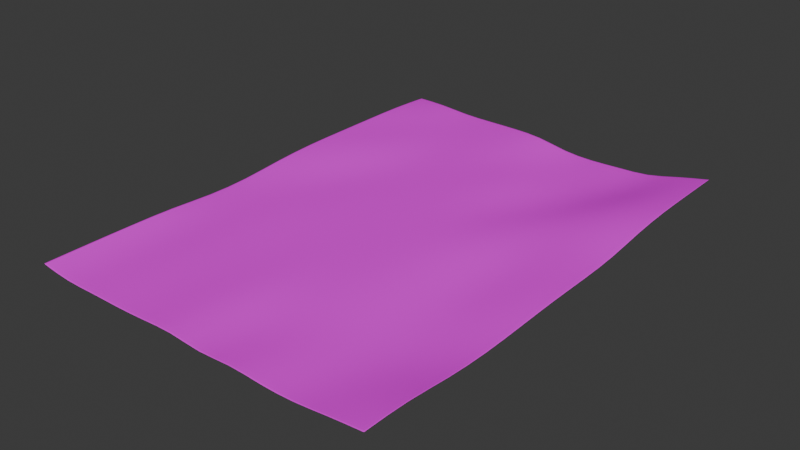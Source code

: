 # Source: paper.blend  (saved by Blender 4.2.66; exported with 4.5.12 LTS)
import bpy
from mathutils import Matrix  # noqa: F401  (used for matrix-valued properties, if any)

bpy.ops.wm.read_factory_settings(use_empty=True)
scene = bpy.context.scene
scene.name = 'Scene'

# ---- images (referenced by path relative to the original .blend; pixels are not part of the script)
import os
ASSET_DIR = os.environ.get("B2B_ASSET_DIR", "")  # directory of the original .blend (textures are referenced by path, not embedded)
HERE = os.path.dirname(os.path.abspath(__file__))  # packed textures are extracted next to this script under _unpacked/

def load_image(name, relpath, width, height, colorspace="sRGB"):
    """Load a texture the original file referenced (path relative to the .blend, or extracted next to this script)."""
    p = next((c for c in (os.path.join(HERE, relpath), os.path.join(ASSET_DIR, relpath)) if relpath and os.path.exists(c)), "")
    if p:
        img = bpy.data.images.load(p, check_existing=True)
        img.name = name
    else:  # same state as the original file: an image datablock whose file is absent (Cycles renders it pink)
        img = bpy.data.images.new(name, width, height)
        img.source = "FILE"
        img.filepath = "//" + (relpath or name)
    img.colorspace_settings.name = colorspace
    return img
img_story_en_png = load_image('story_EN.png', 'story_EN.png', 1024, 1024, 'sRGB')
img_story_de_png = load_image('story_DE.png', 'story_DE.png', 1024, 1024, 'sRGB')

# ---- materials (node trees are filled in below, after node groups)
mat_back = bpy.data.materials.new('Back')
mat_front = bpy.data.materials.new('Front')

# ---- node groups
ng_smooth_by_angle = bpy.data.node_groups.new('Smooth by Angle', 'GeometryNodeTree')
_s = ng_smooth_by_angle.interface.new_socket(name='Mesh', in_out='OUTPUT', socket_type='NodeSocketGeometry')
_s = ng_smooth_by_angle.interface.new_socket(name='Mesh', in_out='INPUT', socket_type='NodeSocketGeometry')
_s = ng_smooth_by_angle.interface.new_socket(name='Angle', in_out='INPUT', socket_type='NodeSocketFloat')
_s.subtype = 'ANGLE'
_s.default_value = 0.5236
_s.min_value = 0.0
_s.max_value = 3.142
_s.description = 'Maximum face angle for smooth edges'
_s = ng_smooth_by_angle.interface.new_socket(name='Ignore Sharpness', in_out='INPUT', socket_type='NodeSocketBool')
_s.force_non_field = True
ng_smooth_by_angle.description = 'Set the sharpness of mesh edges based on the angle between the neighboring faces'
ng_smooth_by_angle.is_modifier = True
_N = ng_smooth_by_angle.nodes; _L = ng_smooth_by_angle.links
n0 = _N.new('GeometryNodeSetShadeSmooth'); n0.name = 'Set Shade Smooth'; n0.location = (120, -80)
n0.domain = 'EDGE'
n1 = _N.new('GeometryNodeSetShadeSmooth'); n1.name = 'Set Shade Smooth.001'; n1.location = (300, -80)
n2 = _N.new('NodeGroupOutput'); n2.name = 'Group Output'; n2.location = (480, -80)
n3 = _N.new('GeometryNodeInputMeshEdgeAngle'); n3.name = 'Edge Angle'; n3.location = (-440, -240)
n4 = _N.new('NodeGroupInput'); n4.name = 'Group Input'; n4.location = (-80, -80)
n5 = _N.new('GeometryNodeInputEdgeSmooth'); n5.name = 'Is Edge Smooth'; n5.location = (-260, -120)
n6 = _N.new('GeometryNodeInputShadeSmooth'); n6.name = 'Is Shade Smooth'; n6.location = (-440, -397)
n7 = _N.new('FunctionNodeCompare'); n7.name = 'Compare'; n7.location = (-260, -260)
n7.operation = 'LESS_EQUAL'
n7.inputs[6].default_value = (0.0, 0.0, 0.0, 0.0)
n7.inputs[7].default_value = (0.0, 0.0, 0.0, 0.0)
n8 = _N.new('FunctionNodeBooleanMath'); n8.name = 'Boolean Math.001'; n8.location = (-80, -260)
n9 = _N.new('NodeGroupInput'); n9.name = 'Group Input.001'; n9.location = (-440, -329)
n10 = _N.new('NodeGroupInput'); n10.name = 'Group Input.002'; n10.location = (-259, -189)
n11 = _N.new('FunctionNodeBooleanMath'); n11.name = 'Boolean Math'; n11.location = (-80, -149)
n11.operation = 'OR'
n12 = _N.new('FunctionNodeBooleanMath'); n12.name = 'Boolean Math.002'; n12.location = (-260, -380)
n12.operation = 'OR'
n13 = _N.new('NodeGroupInput'); n13.name = 'Group Input.003'; n13.location = (-440, -460)
_L.new(n3.outputs[0], n7.inputs[0])
_L.new(n1.outputs[0], n2.inputs[0])
_L.new(n9.outputs[1], n7.inputs[1])
_L.new(n7.outputs[0], n8.inputs[0])
_L.new(n4.outputs[0], n0.inputs[0])
_L.new(n0.outputs[0], n1.inputs[0])
_L.new(n8.outputs[0], n0.inputs[2])
_L.new(n10.outputs[2], n11.inputs[1])
_L.new(n5.outputs[0], n11.inputs[0])
_L.new(n11.outputs[0], n0.inputs[1])
_L.new(n13.outputs[2], n12.inputs[1])
_L.new(n6.outputs[0], n12.inputs[0])
_L.new(n12.outputs[0], n8.inputs[1])
n2.is_active_output = True

# ---- material node trees
mat_back.use_nodes = True; mat_back.node_tree.nodes.clear()
_N = mat_back.node_tree.nodes; _L = mat_back.node_tree.links
n0 = _N.new('ShaderNodeBsdfPrincipled'); n0.name = 'Principled BSDF'; n0.location = (10, 300)
n1 = _N.new('ShaderNodeOutputMaterial'); n1.name = 'Material Output'; n1.location = (300, 300)
n2 = _N.new('ShaderNodeTexImage'); n2.name = 'Image Texture'; n2.location = (-450, 285)
n2.image = img_story_en_png
_L.new(n0.outputs[0], n1.inputs[0])
_L.new(n2.outputs[0], n0.inputs[0])
n1.is_active_output = True
mat_front.use_nodes = True; mat_front.node_tree.nodes.clear()
_N = mat_front.node_tree.nodes; _L = mat_front.node_tree.links
n0 = _N.new('ShaderNodeBsdfPrincipled'); n0.name = 'Principled BSDF'; n0.location = (10, 300)
n1 = _N.new('ShaderNodeOutputMaterial'); n1.name = 'Material Output'; n1.location = (300, 300)
n2 = _N.new('ShaderNodeTexImage'); n2.name = 'Image Texture'; n2.location = (-309, 238)
n2.image = img_story_de_png
_L.new(n0.outputs[0], n1.inputs[0])
_L.new(n2.outputs[0], n0.inputs[0])
n1.is_active_output = True

# ---- world
world_world = bpy.data.worlds.new('World'); scene.world = world_world
world_world.use_nodes = True; world_world.node_tree.nodes.clear()
_N = world_world.node_tree.nodes; _L = world_world.node_tree.links
n0 = _N.new('ShaderNodeOutputWorld'); n0.name = 'World Output'; n0.location = (300, 300)
n1 = _N.new('ShaderNodeBackground'); n1.name = 'Background'; n1.location = (10, 300)
n1.inputs[0].default_value = (0.05088, 0.05088, 0.05088, 1.0)
_L.new(n1.outputs[0], n0.inputs[0])
n0.is_active_output = True
world_world.color = (0.05088, 0.05088, 0.05088)
world_world.sun_shadow_jitter_overblur = 0.0

# ---- meshes
me_plane_002 = bpy.data.meshes.new('Plane.002')
me_plane_002.from_pydata([(-0.9984, 0.9981, 0.001984), (0.9975, 0.9935, 0.001986), (-0.9965, -0.9977, 0.002649), (0.9944, -0.9984, 0.004187), (-0.9963, -0.8165, 0.004188), (-0.9968, -0.6348, 0.004188), (-0.9971, -0.453, 0.004188), (-0.9973, -0.2712, 0.004187), (-0.9981, -0.08991, 0.002759), (-0.999, 0.08992, -0.0001285), (-0.9992, 0.2719, -0.0003556), (-0.9976, 0.4526, 0.001923), (-0.9976, 0.6345, 0.002181), (-0.9979, 0.8163, 0.002186), (-0.8177, 0.9992, -0.001004), (-0.6358, 0.9996, -0.0002822), (-0.4538, 0.9998, -0.0005527), (-0.2719, 0.9997, 6.389e-06), (-0.09012, 0.999, 0.001524), (0.09029, 0.9984, -0.001931), (0.2714, 0.997, 0.000543), (0.4529, 0.9978, -0.001367), (0.6347, 0.9972, -0.001491), (0.816, 0.9947, 0.000656), (0.9965, 0.8117, 0.001867), (0.9978, 0.633, -0.00159), (0.9984, 0.4517, -0.00277), (0.9982, 0.27, -0.002046), (0.9981, 0.08844, -0.001088), (0.9983, -0.09345, -0.001283), (0.9974, -0.2754, -0.0008722), (0.9958, -0.4539, 0.002716), (0.9947, -0.6351, 0.004188), (0.9941, -0.8167, 0.004188), (0.8144, -0.9973, 0.0005139), (0.6361, -0.9945, -0.004451), (0.4546, -0.9953, -0.004552), (0.273, -0.9965, -0.005555), (0.09128, -0.9967, -0.004621), (-0.08788, -0.9978, 3.134e-05), (-0.2699, -0.9987, 0.0004332), (-0.4518, -0.9985, 0.0004358), (-0.6336, -0.9973, 0.0004628), (-0.8148, -0.9975, 0.002651), (-0.8175, 0.8174, -0.001149), (-0.8175, 0.6356, -0.001402), (-0.8174, 0.4538, -0.001589), (-0.8174, 0.2721, -0.0009826), (-0.8173, 0.0904, -0.000229), (-0.8165, -0.0903, 0.001877), (-0.8156, -0.2708, 0.004186), (-0.8152, -0.4527, 0.004187), (-0.8153, -0.6342, 0.002872), (-0.8145, -0.8159, 0.003484), (-0.6357, 0.8178, -0.0002831), (-0.6359, 0.636, -0.000284), (-0.6359, 0.4541, -0.0002646), (-0.6358, 0.2723, 0.0002386), (-0.6357, 0.09046, 0.0003724), (-0.6354, -0.09131, -0.0004054), (-0.635, -0.2727, 0.001068), (-0.6335, -0.4531, 0.003494), (-0.6335, -0.635, 0.002824), (-0.6338, -0.8155, 0.0004623), (-0.4539, 0.818, -0.0005165), (-0.4541, 0.6363, -0.0003645), (-0.4542, 0.4545, -0.0002806), (-0.4541, 0.2728, 0.0002365), (-0.4539, 0.09112, 0.0004793), (-0.4538, -0.0906, 0.0004799), (-0.4534, -0.2722, -0.0001201), (-0.4529, -0.4537, 0.0004649), (-0.4525, -0.6353, 0.0005028), (-0.452, -0.8169, 0.0004359), (-0.2721, 0.818, -5.571e-05), (-0.2724, 0.6363, -0.0002723), (-0.2724, 0.4545, -0.0001928), (-0.2723, 0.2728, 0.0001028), (-0.2722, 0.09115, 0.0004796), (-0.2721, -0.09054, 0.0004795), (-0.2717, -0.2722, 0.0004794), (-0.2712, -0.4537, 0.0004613), (-0.2708, -0.6353, 0.0005202), (-0.2702, -0.817, 0.0004376), (-0.09036, 0.8174, 0.0009597), (-0.09083, 0.6358, 0.0008952), (-0.09071, 0.4542, 0.0002747), (-0.09062, 0.2726, 0.0004763), (-0.0905, 0.09089, 0.0004773), (-0.09041, -0.0908, 0.0004793), (-0.08999, -0.2724, 0.0004791), (-0.0894, -0.454, 0.0004786), (-0.08952, -0.6348, -0.001416), (-0.0884, -0.8162, -0.0003818), (0.09001, 0.8167, -0.00252), (0.0906, 0.6358, -0.0006283), (0.09103, 0.4542, 0.0002769), (0.09114, 0.2725, 0.0004774), (0.09124, 0.09084, 0.0004775), (0.09121, -0.09086, 0.0004774), (0.09162, -0.2726, 0.000442), (0.09241, -0.4542, -4.668e-05), (0.09218, -0.6353, -0.00182), (0.09106, -0.815, -0.004839), (0.2719, 0.8169, -0.002015), (0.2722, 0.6356, -0.0006366), (0.2727, 0.4541, 0.0004783), (0.2729, 0.2723, 0.000479), (0.273, 0.09052, 0.0004774), (0.2728, -0.09125, 0.0004595), (0.2722, -0.271, -0.002381), (0.272, -0.4518, -0.00439), (0.2731, -0.6335, -0.004415), (0.273, -0.8148, -0.005674), (0.4535, 0.8161, -0.0006933), (0.4538, 0.6348, -0.001679), (0.454, 0.4532, -0.001353), (0.454, 0.2715, -0.001612), (0.4546, 0.09012, -0.0006791), (0.4544, -0.09147, -5.504e-05), (0.4535, -0.273, -0.0007211), (0.4539, -0.4513, -0.004439), (0.4546, -0.6323, -0.005976), (0.4551, -0.8139, -0.005432), (0.6347, 0.816, -0.002885), (0.635, 0.6344, -0.003448), (0.635, 0.4527, -0.003945), (0.6351, 0.2709, -0.003923), (0.6351, 0.08906, -0.003817), (0.6352, -0.09245, -0.002694), (0.6347, -0.2743, -0.002531), (0.6329, -0.454, 0.0003555), (0.6338, -0.6351, -0.001463), (0.6372, -0.813, -0.00549), (0.816, 0.8138, -0.00121), (0.8168, 0.6341, -0.004116), (0.8167, 0.4522, -0.003655), (0.8165, 0.271, -0.001918), (0.8164, 0.08916, -0.001667), (0.8167, -0.09258, -0.001795), (0.8158, -0.2739, -0.0004917), (0.8141, -0.4532, 0.002567), (0.8131, -0.635, 0.002913), (0.8134, -0.8159, 0.001257), (0.9938, 0.9936, 0.00192), (0.9908, -0.9984, 0.004004), (0.9928, 0.8118, 0.001713), (0.9941, 0.6331, -0.001716), (0.9946, 0.4517, -0.002814), (0.9945, 0.2701, -0.002039), (0.9944, 0.08847, -0.001117), (0.9946, -0.09341, -0.001309), (0.9936, -0.2753, -0.0008532), (0.9921, -0.4539, 0.002708), (0.991, -0.6351, 0.004124), (0.9904, -0.8167, 0.004041), (-0.9931, -0.9977, 0.002649), (-0.9951, 0.9982, 0.001834), (-0.9945, 0.8164, 0.002019), (-0.9943, 0.6345, 0.002002), (-0.9943, 0.4526, 0.001747), (-0.9958, 0.2719, -0.0003869), (-0.9956, 0.08995, -0.0001336), (-0.9947, -0.08993, 0.002715), (-0.9939, -0.2712, 0.004187), (-0.9937, -0.453, 0.004188), (-0.9934, -0.6347, 0.004122), (-0.9929, -0.8165, 0.004153), (-0.9984, 0.9932, 0.001999), (0.9975, 0.9887, 0.001977), (-0.8177, 0.9943, -0.001015), (-0.6358, 0.9947, -0.0002822), (-0.4538, 0.9949, -0.00055), (-0.2719, 0.9949, 1.74e-06), (-0.09014, 0.9941, 0.001482), (0.09027, 0.9936, -0.001976), (0.2715, 0.9923, 0.0003511), (0.4529, 0.9929, -0.001316), (0.6347, 0.9924, -0.001596), (0.816, 0.9899, 0.0005161), (0.9937, 0.9887, 0.001904), (-0.995, 0.9933, 0.001848), (0.9944, -0.9924, 0.004187), (-0.9965, -0.9917, 0.002765), (-0.8147, -0.9915, 0.002713), (-0.6336, -0.9913, 0.0004627), (-0.4518, -0.9925, 0.0004358), (-0.2699, -0.9927, 0.0004335), (-0.08792, -0.9918, 3.46e-07), (0.09126, -0.9907, -0.004638), (0.273, -0.9904, -0.005564), (0.4546, -0.9893, -0.004618), (0.6362, -0.9885, -0.004529), (0.8143, -0.9913, 0.0005696), (0.9907, -0.9923, 0.004006), (-0.9931, -0.9917, 0.002762)], [], [(194, 182, 3, 145), (195, 184, 43, 156), (184, 185, 42, 43), (185, 186, 41, 42), (186, 187, 40, 41), (187, 188, 39, 40), (188, 189, 38, 39), (189, 190, 37, 38), (190, 191, 36, 37), (191, 192, 35, 36), (192, 193, 34, 35), (181, 170, 44, 158), (158, 44, 45, 159), (159, 45, 46, 160), (160, 46, 47, 161), (161, 47, 48, 162), (162, 48, 49, 163), (163, 49, 50, 164), (164, 50, 51, 165), (165, 51, 52, 166), (166, 52, 53, 167), (170, 171, 54, 44), (44, 54, 55, 45), (45, 55, 56, 46), (46, 56, 57, 47), (47, 57, 58, 48), (48, 58, 59, 49), (49, 59, 60, 50), (50, 60, 61, 51), (51, 61, 62, 52), (52, 62, 63, 53), (171, 172, 64, 54), (54, 64, 65, 55), (55, 65, 66, 56), (56, 66, 67, 57), (57, 67, 68, 58), (58, 68, 69, 59), (59, 69, 70, 60), (60, 70, 71, 61), (61, 71, 72, 62), (62, 72, 73, 63), (172, 173, 74, 64), (64, 74, 75, 65), (65, 75, 76, 66), (66, 76, 77, 67), (67, 77, 78, 68), (68, 78, 79, 69), (69, 79, 80, 70), (70, 80, 81, 71), (71, 81, 82, 72), (72, 82, 83, 73), (173, 174, 84, 74), (74, 84, 85, 75), (75, 85, 86, 76), (76, 86, 87, 77), (77, 87, 88, 78), (78, 88, 89, 79), (79, 89, 90, 80), (80, 90, 91, 81), (81, 91, 92, 82), (82, 92, 93, 83), (174, 175, 94, 84), (84, 94, 95, 85), (85, 95, 96, 86), (86, 96, 97, 87), (87, 97, 98, 88), (88, 98, 99, 89), (89, 99, 100, 90), (90, 100, 101, 91), (91, 101, 102, 92), (92, 102, 103, 93), (175, 176, 104, 94), (94, 104, 105, 95), (95, 105, 106, 96), (96, 106, 107, 97), (97, 107, 108, 98), (98, 108, 109, 99), (99, 109, 110, 100), (100, 110, 111, 101), (101, 111, 112, 102), (102, 112, 113, 103), (176, 177, 114, 104), (104, 114, 115, 105), (105, 115, 116, 106), (106, 116, 117, 107), (107, 117, 118, 108), (108, 118, 119, 109), (109, 119, 120, 110), (110, 120, 121, 111), (111, 121, 122, 112), (112, 122, 123, 113), (177, 178, 124, 114), (114, 124, 125, 115), (115, 125, 126, 116), (116, 126, 127, 117), (117, 127, 128, 118), (118, 128, 129, 119), (119, 129, 130, 120), (120, 130, 131, 121), (121, 131, 132, 122), (122, 132, 133, 123), (178, 179, 134, 124), (124, 134, 135, 125), (125, 135, 136, 126), (126, 136, 137, 127), (127, 137, 138, 128), (128, 138, 139, 129), (129, 139, 140, 130), (130, 140, 141, 131), (131, 141, 142, 132), (132, 142, 143, 133), (180, 169, 24, 146), (146, 24, 25, 147), (147, 25, 26, 148), (148, 26, 27, 149), (149, 27, 28, 150), (150, 28, 29, 151), (151, 29, 30, 152), (152, 30, 31, 153), (153, 31, 32, 154), (154, 32, 33, 155), (142, 154, 155, 143), (141, 153, 154, 142), (140, 152, 153, 141), (139, 151, 152, 140), (138, 150, 151, 139), (137, 149, 150, 138), (136, 148, 149, 137), (135, 147, 148, 136), (134, 146, 147, 135), (179, 180, 146, 134), (193, 194, 145, 34), (5, 166, 167, 4), (6, 165, 166, 5), (7, 164, 165, 6), (8, 163, 164, 7), (9, 162, 163, 8), (10, 161, 162, 9), (11, 160, 161, 10), (12, 159, 160, 11), (13, 158, 159, 12), (168, 181, 158, 13), (183, 195, 156, 2), (0, 157, 181, 168), (23, 144, 180, 179), (144, 1, 169, 180), (22, 23, 179, 178), (21, 22, 178, 177), (20, 21, 177, 176), (19, 20, 176, 175), (18, 19, 175, 174), (17, 18, 174, 173), (16, 17, 173, 172), (15, 16, 172, 171), (14, 15, 171, 170), (157, 14, 170, 181), (4, 167, 195, 183), (143, 155, 194, 193), (133, 143, 193, 192), (123, 133, 192, 191), (113, 123, 191, 190), (103, 113, 190, 189), (93, 103, 189, 188), (83, 93, 188, 187), (73, 83, 187, 186), (63, 73, 186, 185), (53, 63, 185, 184), (167, 53, 184, 195), (155, 33, 182, 194)])
me_plane_002.polygons.foreach_set('use_smooth', [True] * 169)
_uv = me_plane_002.uv_layers.new(name='UVMap')
_uv.uv.foreach_set('vector', [0.9955, 0.9932, 1.0, 0.9932, 1.0, 1.0, 0.9955, 1.0, 0.004545, 0.9932, 0.09091, 0.9932, 0.09091, 1.0, 0.004545, 1.0, 0.09091, 0.9932, 0.1818, 0.9932, 0.1818, 1.0, 0.09091, 1.0, 0.1818, 0.9932, 0.2727, 0.9932, 0.2727, 1.0, 0.1818, 1.0, 0.2727, 0.9932, 0.3636, 0.9932, 0.3636, 1.0, 0.2727, 1.0, 0.3636, 0.9932, 0.4545, 0.9932, 0.4545, 1.0, 0.3636, 1.0, 0.4545, 0.9932, 0.5455, 0.9932, 0.5455, 1.0, 0.4545, 1.0, 0.5455, 0.9932, 0.6364, 0.9932, 0.6364, 1.0, 0.5455, 1.0, 0.6364, 0.9932, 0.7273, 0.9932, 0.7273, 1.0, 0.6364, 1.0, 0.7273, 0.9932, 0.8182, 0.9932, 0.8182, 1.0, 0.7273, 1.0, 0.8182, 0.9932, 0.9091, 0.9932, 0.9091, 1.0, 0.8182, 1.0, 0.004545, 0.006818, 0.09091, 0.006818, 0.09091, 0.09091, 0.004545, 0.09091, 0.004545, 0.09091, 0.09091, 0.09091, 0.09091, 0.1818, 0.004545, 0.1818, 0.004545, 0.1818, 0.09091, 0.1818, 0.09091, 0.2727, 0.004545, 0.2727, 0.004545, 0.2727, 0.09091, 0.2727, 0.09091, 0.3636, 0.004545, 0.3636, 0.004545, 0.3636, 0.09091, 0.3636, 0.09091, 0.4545, 0.004545, 0.4545, 0.004545, 0.4545, 0.09091, 0.4545, 0.09091, 0.5455, 0.004545, 0.5455, 0.004545, 0.5455, 0.09091, 0.5455, 0.09091, 0.6364, 0.004545, 0.6364, 0.004545, 0.6364, 0.09091, 0.6364, 0.09091, 0.7273, 0.004545, 0.7273, 0.004545, 0.7273, 0.09091, 0.7273, 0.09091, 0.8182, 0.004545, 0.8182, 0.004545, 0.8182, 0.09091, 0.8182, 0.09091, 0.9091, 0.004545, 0.9091, 0.09091, 0.006818, 0.1818, 0.006818, 0.1818, 0.09091, 0.09091, 0.09091, 0.09091, 0.09091, 0.1818, 0.09091, 0.1818, 0.1818, 0.09091, 0.1818, 0.09091, 0.1818, 0.1818, 0.1818, 0.1818, 0.2727, 0.09091, 0.2727, 0.09091, 0.2727, 0.1818, 0.2727, 0.1818, 0.3636, 0.09091, 0.3636, 0.09091, 0.3636, 0.1818, 0.3636, 0.1818, 0.4545, 0.09091, 0.4545, 0.09091, 0.4545, 0.1818, 0.4545, 0.1818, 0.5455, 0.09091, 0.5455, 0.09091, 0.5455, 0.1818, 0.5455, 0.1818, 0.6364, 0.09091, 0.6364, 0.09091, 0.6364, 0.1818, 0.6364, 0.1818, 0.7273, 0.09091, 0.7273, 0.09091, 0.7273, 0.1818, 0.7273, 0.1818, 0.8182, 0.09091, 0.8182, 0.09091, 0.8182, 0.1818, 0.8182, 0.1818, 0.9091, 0.09091, 0.9091, 0.1818, 0.006818, 0.2727, 0.006818, 0.2727, 0.09091, 0.1818, 0.09091, 0.1818, 0.09091, 0.2727, 0.09091, 0.2727, 0.1818, 0.1818, 0.1818, 0.1818, 0.1818, 0.2727, 0.1818, 0.2727, 0.2727, 0.1818, 0.2727, 0.1818, 0.2727, 0.2727, 0.2727, 0.2727, 0.3636, 0.1818, 0.3636, 0.1818, 0.3636, 0.2727, 0.3636, 0.2727, 0.4545, 0.1818, 0.4545, 0.1818, 0.4545, 0.2727, 0.4545, 0.2727, 0.5455, 0.1818, 0.5455, 0.1818, 0.5455, 0.2727, 0.5455, 0.2727, 0.6364, 0.1818, 0.6364, 0.1818, 0.6364, 0.2727, 0.6364, 0.2727, 0.7273, 0.1818, 0.7273, 0.1818, 0.7273, 0.2727, 0.7273, 0.2727, 0.8182, 0.1818, 0.8182, 0.1818, 0.8182, 0.2727, 0.8182, 0.2727, 0.9091, 0.1818, 0.9091, 0.2727, 0.006818, 0.3636, 0.006818, 0.3636, 0.09091, 0.2727, 0.09091, 0.2727, 0.09091, 0.3636, 0.09091, 0.3636, 0.1818, 0.2727, 0.1818, 0.2727, 0.1818, 0.3636, 0.1818, 0.3636, 0.2727, 0.2727, 0.2727, 0.2727, 0.2727, 0.3636, 0.2727, 0.3636, 0.3636, 0.2727, 0.3636, 0.2727, 0.3636, 0.3636, 0.3636, 0.3636, 0.4545, 0.2727, 0.4545, 0.2727, 0.4545, 0.3636, 0.4545, 0.3636, 0.5455, 0.2727, 0.5455, 0.2727, 0.5455, 0.3636, 0.5455, 0.3636, 0.6364, 0.2727, 0.6364, 0.2727, 0.6364, 0.3636, 0.6364, 0.3636, 0.7273, 0.2727, 0.7273, 0.2727, 0.7273, 0.3636, 0.7273, 0.3636, 0.8182, 0.2727, 0.8182, 0.2727, 0.8182, 0.3636, 0.8182, 0.3636, 0.9091, 0.2727, 0.9091, 0.3636, 0.006818, 0.4545, 0.006818, 0.4545, 0.09091, 0.3636, 0.09091, 0.3636, 0.09091, 0.4545, 0.09091, 0.4545, 0.1818, 0.3636, 0.1818, 0.3636, 0.1818, 0.4545, 0.1818, 0.4545, 0.2727, 0.3636, 0.2727, 0.3636, 0.2727, 0.4545, 0.2727, 0.4545, 0.3636, 0.3636, 0.3636, 0.3636, 0.3636, 0.4545, 0.3636, 0.4545, 0.4545, 0.3636, 0.4545, 0.3636, 0.4545, 0.4545, 0.4545, 0.4545, 0.5455, 0.3636, 0.5455, 0.3636, 0.5455, 0.4545, 0.5455, 0.4545, 0.6364, 0.3636, 0.6364, 0.3636, 0.6364, 0.4545, 0.6364, 0.4545, 0.7273, 0.3636, 0.7273, 0.3636, 0.7273, 0.4545, 0.7273, 0.4545, 0.8182, 0.3636, 0.8182, 0.3636, 0.8182, 0.4545, 0.8182, 0.4545, 0.9091, 0.3636, 0.9091, 0.4545, 0.006818, 0.5455, 0.006818, 0.5455, 0.09091, 0.4545, 0.09091, 0.4545, 0.09091, 0.5455, 0.09091, 0.5455, 0.1818, 0.4545, 0.1818, 0.4545, 0.1818, 0.5455, 0.1818, 0.5455, 0.2727, 0.4545, 0.2727, 0.4545, 0.2727, 0.5455, 0.2727, 0.5455, 0.3636, 0.4545, 0.3636, 0.4545, 0.3636, 0.5455, 0.3636, 0.5455, 0.4545, 0.4545, 0.4545, 0.4545, 0.4545, 0.5455, 0.4545, 0.5455, 0.5455, 0.4545, 0.5455, 0.4545, 0.5455, 0.5455, 0.5455, 0.5455, 0.6364, 0.4545, 0.6364, 0.4545, 0.6364, 0.5455, 0.6364, 0.5455, 0.7273, 0.4545, 0.7273, 0.4545, 0.7273, 0.5455, 0.7273, 0.5455, 0.8182, 0.4545, 0.8182, 0.4545, 0.8182, 0.5455, 0.8182, 0.5455, 0.9091, 0.4545, 0.9091, 0.5455, 0.006818, 0.6364, 0.006818, 0.6364, 0.09091, 0.5455, 0.09091, 0.5455, 0.09091, 0.6364, 0.09091, 0.6364, 0.1818, 0.5455, 0.1818, 0.5455, 0.1818, 0.6364, 0.1818, 0.6364, 0.2727, 0.5455, 0.2727, 0.5455, 0.2727, 0.6364, 0.2727, 0.6364, 0.3636, 0.5455, 0.3636, 0.5455, 0.3636, 0.6364, 0.3636, 0.6364, 0.4545, 0.5455, 0.4545, 0.5455, 0.4545, 0.6364, 0.4545, 0.6364, 0.5455, 0.5455, 0.5455, 0.5455, 0.5455, 0.6364, 0.5455, 0.6364, 0.6364, 0.5455, 0.6364, 0.5455, 0.6364, 0.6364, 0.6364, 0.6364, 0.7273, 0.5455, 0.7273, 0.5455, 0.7273, 0.6364, 0.7273, 0.6364, 0.8182, 0.5455, 0.8182, 0.5455, 0.8182, 0.6364, 0.8182, 0.6364, 0.9091, 0.5455, 0.9091, 0.6364, 0.006818, 0.7273, 0.006818, 0.7273, 0.09091, 0.6364, 0.09091, 0.6364, 0.09091, 0.7273, 0.09091, 0.7273, 0.1818, 0.6364, 0.1818, 0.6364, 0.1818, 0.7273, 0.1818, 0.7273, 0.2727, 0.6364, 0.2727, 0.6364, 0.2727, 0.7273, 0.2727, 0.7273, 0.3636, 0.6364, 0.3636, 0.6364, 0.3636, 0.7273, 0.3636, 0.7273, 0.4545, 0.6364, 0.4545, 0.6364, 0.4545, 0.7273, 0.4545, 0.7273, 0.5455, 0.6364, 0.5455, 0.6364, 0.5455, 0.7273, 0.5455, 0.7273, 0.6364, 0.6364, 0.6364, 0.6364, 0.6364, 0.7273, 0.6364, 0.7273, 0.7273, 0.6364, 0.7273, 0.6364, 0.7273, 0.7273, 0.7273, 0.7273, 0.8182, 0.6364, 0.8182, 0.6364, 0.8182, 0.7273, 0.8182, 0.7273, 0.9091, 0.6364, 0.9091, 0.7273, 0.006818, 0.8182, 0.006818, 0.8182, 0.09091, 0.7273, 0.09091, 0.7273, 0.09091, 0.8182, 0.09091, 0.8182, 0.1818, 0.7273, 0.1818, 0.7273, 0.1818, 0.8182, 0.1818, 0.8182, 0.2727, 0.7273, 0.2727, 0.7273, 0.2727, 0.8182, 0.2727, 0.8182, 0.3636, 0.7273, 0.3636, 0.7273, 0.3636, 0.8182, 0.3636, 0.8182, 0.4545, 0.7273, 0.4545, 0.7273, 0.4545, 0.8182, 0.4545, 0.8182, 0.5455, 0.7273, 0.5455, 0.7273, 0.5455, 0.8182, 0.5455, 0.8182, 0.6364, 0.7273, 0.6364, 0.7273, 0.6364, 0.8182, 0.6364, 0.8182, 0.7273, 0.7273, 0.7273, 0.7273, 0.7273, 0.8182, 0.7273, 0.8182, 0.8182, 0.7273, 0.8182, 0.7273, 0.8182, 0.8182, 0.8182, 0.8182, 0.9091, 0.7273, 0.9091, 0.8182, 0.006818, 0.9091, 0.006818, 0.9091, 0.09091, 0.8182, 0.09091, 0.8182, 0.09091, 0.9091, 0.09091, 0.9091, 0.1818, 0.8182, 0.1818, 0.8182, 0.1818, 0.9091, 0.1818, 0.9091, 0.2727, 0.8182, 0.2727, 0.8182, 0.2727, 0.9091, 0.2727, 0.9091, 0.3636, 0.8182, 0.3636, 0.8182, 0.3636, 0.9091, 0.3636, 0.9091, 0.4545, 0.8182, 0.4545, 0.8182, 0.4545, 0.9091, 0.4545, 0.9091, 0.5455, 0.8182, 0.5455, 0.8182, 0.5455, 0.9091, 0.5455, 0.9091, 0.6364, 0.8182, 0.6364, 0.8182, 0.6364, 0.9091, 0.6364, 0.9091, 0.7273, 0.8182, 0.7273, 0.8182, 0.7273, 0.9091, 0.7273, 0.9091, 0.8182, 0.8182, 0.8182, 0.8182, 0.8182, 0.9091, 0.8182, 0.9091, 0.9091, 0.8182, 0.9091, 0.9955, 0.006818, 1.0, 0.006818, 1.0, 0.09091, 0.9955, 0.09091, 0.9955, 0.09091, 1.0, 0.09091, 1.0, 0.1818, 0.9955, 0.1818, 0.9955, 0.1818, 1.0, 0.1818, 1.0, 0.2727, 0.9955, 0.2727, 0.9955, 0.2727, 1.0, 0.2727, 1.0, 0.3636, 0.9955, 0.3636, 0.9955, 0.3636, 1.0, 0.3636, 1.0, 0.4545, 0.9955, 0.4545, 0.9955, 0.4545, 1.0, 0.4545, 1.0, 0.5455, 0.9955, 0.5455, 0.9955, 0.5455, 1.0, 0.5455, 1.0, 0.6364, 0.9955, 0.6364, 0.9955, 0.6364, 1.0, 0.6364, 1.0, 0.7273, 0.9955, 0.7273, 0.9955, 0.7273, 1.0, 0.7273, 1.0, 0.8182, 0.9955, 0.8182, 0.9955, 0.8182, 1.0, 0.8182, 1.0, 0.9091, 0.9955, 0.9091, 0.9091, 0.8182, 0.9955, 0.8182, 0.9955, 0.9091, 0.9091, 0.9091, 0.9091, 0.7273, 0.9955, 0.7273, 0.9955, 0.8182, 0.9091, 0.8182, 0.9091, 0.6364, 0.9955, 0.6364, 0.9955, 0.7273, 0.9091, 0.7273, 0.9091, 0.5455, 0.9955, 0.5455, 0.9955, 0.6364, 0.9091, 0.6364, 0.9091, 0.4545, 0.9955, 0.4545, 0.9955, 0.5455, 0.9091, 0.5455, 0.9091, 0.3636, 0.9955, 0.3636, 0.9955, 0.4545, 0.9091, 0.4545, 0.9091, 0.2727, 0.9955, 0.2727, 0.9955, 0.3636, 0.9091, 0.3636, 0.9091, 0.1818, 0.9955, 0.1818, 0.9955, 0.2727, 0.9091, 0.2727, 0.9091, 0.09091, 0.9955, 0.09091, 0.9955, 0.1818, 0.9091, 0.1818, 0.9091, 0.006818, 0.9955, 0.006818, 0.9955, 0.09091, 0.9091, 0.09091, 0.9091, 0.9932, 0.9955, 0.9932, 0.9955, 1.0, 0.9091, 1.0, 0.0, 0.8182, 0.004545, 0.8182, 0.004545, 0.9091, 0.0, 0.9091, 0.0, 0.7273, 0.004545, 0.7273, 0.004545, 0.8182, 0.0, 0.8182, 0.0, 0.6364, 0.004545, 0.6364, 0.004545, 0.7273, 0.0, 0.7273, 0.0, 0.5455, 0.004545, 0.5455, 0.004545, 0.6364, 0.0, 0.6364, 0.0, 0.4545, 0.004545, 0.4545, 0.004545, 0.5455, 0.0, 0.5455, 0.0, 0.3636, 0.004545, 0.3636, 0.004545, 0.4545, 0.0, 0.4545, 0.0, 0.2727, 0.004545, 0.2727, 0.004545, 0.3636, 0.0, 0.3636, 0.0, 0.1818, 0.004545, 0.1818, 0.004545, 0.2727, 0.0, 0.2727, 0.0, 0.09091, 0.004545, 0.09091, 0.004545, 0.1818, 0.0, 0.1818, 0.0, 0.006818, 0.004545, 0.006818, 0.004545, 0.09091, 0.0, 0.09091, 0.0, 0.9932, 0.004545, 0.9932, 0.004545, 1.0, 0.0, 1.0, 0.0, 0.0, 0.004545, 0.0, 0.004545, 0.006818, 0.0, 0.006818, 0.9091, 0.0, 0.9955, 0.0, 0.9955, 0.006818, 0.9091, 0.006818, 0.9955, 0.0, 1.0, 0.0, 1.0, 0.006818, 0.9955, 0.006818, 0.8182, 0.0, 0.9091, 0.0, 0.9091, 0.006818, 0.8182, 0.006818, 0.7273, 0.0, 0.8182, 0.0, 0.8182, 0.006818, 0.7273, 0.006818, 0.6364, 0.0, 0.7273, 0.0, 0.7273, 0.006818, 0.6364, 0.006818, 0.5455, 0.0, 0.6364, 0.0, 0.6364, 0.006818, 0.5455, 0.006818, 0.4545, 0.0, 0.5455, 0.0, 0.5455, 0.006818, 0.4545, 0.006818, 0.3636, 0.0, 0.4545, 0.0, 0.4545, 0.006818, 0.3636, 0.006818, 0.2727, 0.0, 0.3636, 0.0, 0.3636, 0.006818, 0.2727, 0.006818, 0.1818, 0.0, 0.2727, 0.0, 0.2727, 0.006818, 0.1818, 0.006818, 0.09091, 0.0, 0.1818, 0.0, 0.1818, 0.006818, 0.09091, 0.006818, 0.004545, 0.0, 0.09091, 0.0, 0.09091, 0.006818, 0.004545, 0.006818, 0.0, 0.9091, 0.004545, 0.9091, 0.004545, 0.9932, 0.0, 0.9932, 0.9091, 0.9091, 0.9955, 0.9091, 0.9955, 0.9932, 0.9091, 0.9932, 0.8182, 0.9091, 0.9091, 0.9091, 0.9091, 0.9932, 0.8182, 0.9932, 0.7273, 0.9091, 0.8182, 0.9091, 0.8182, 0.9932, 0.7273, 0.9932, 0.6364, 0.9091, 0.7273, 0.9091, 0.7273, 0.9932, 0.6364, 0.9932, 0.5455, 0.9091, 0.6364, 0.9091, 0.6364, 0.9932, 0.5455, 0.9932, 0.4545, 0.9091, 0.5455, 0.9091, 0.5455, 0.9932, 0.4545, 0.9932, 0.3636, 0.9091, 0.4545, 0.9091, 0.4545, 0.9932, 0.3636, 0.9932, 0.2727, 0.9091, 0.3636, 0.9091, 0.3636, 0.9932, 0.2727, 0.9932, 0.1818, 0.9091, 0.2727, 0.9091, 0.2727, 0.9932, 0.1818, 0.9932, 0.09091, 0.9091, 0.1818, 0.9091, 0.1818, 0.9932, 0.09091, 0.9932, 0.004545, 0.9091, 0.09091, 0.9091, 0.09091, 0.9932, 0.004545, 0.9932, 0.9955, 0.9091, 1.0, 0.9091, 1.0, 0.9932, 0.9955, 0.9932])
me_plane_002.materials.append(mat_back)
me_plane_002.materials.append(mat_front)
me_plane_002.update()

# ---- objects
ob_paper = bpy.data.objects.new('paper', me_plane_002)

# ---- transforms, parenting, visibility, modifiers, constraints
ob_paper.location = (0.0, 0.0, 0.0)
ob_paper.scale = (0.105, -0.1485, 1.0)
_m = ob_paper.modifiers.new('Solidify', 'SOLIDIFY')
_m.thickness = 0.0002
_m.material_offset = 1
_m = ob_paper.modifiers.new('Subdivision', 'SUBSURF')
_m.uv_smooth = 'SMOOTH_ALL'
_m.render_levels = 1
_m = ob_paper.modifiers.new('Smooth by Angle', 'NODES')
_m.node_group = ng_smooth_by_angle
_m.use_pin_to_last = True
_m.show_group_selector = False

# ---- collection membership
scene.collection.objects.link(ob_paper)

# ---- scene / render settings (as saved in the file)
scene.frame_start = 1; scene.frame_end = 250; scene.frame_set(26)
scene.render.engine = 'CYCLES'
bpy.context.view_layer.update()

# ---- added for rendering (the .blend has no active camera and no usable light): camera, sun
cam_auto = bpy.data.cameras.new('AutoCamera')
cam_auto.lens = 50.0
cam_auto.sensor_width = 36.0
cam_auto.clip_end = 1000.0
ob_auto_camera = bpy.data.objects.new('AutoCamera', cam_auto)
scene.collection.objects.link(ob_auto_camera)
ob_auto_camera.location = (0.336218, -0.4036, 0.268505)
ob_auto_camera.rotation_euler = (1.09748, -7.21219e-08, 0.694738)
scene.camera = ob_auto_camera
light_auto_sun = bpy.data.lights.new('AutoSun', 'SUN')
light_auto_sun.energy = 3.0
light_auto_sun.angle = 0.0523599
ob_auto_sun = bpy.data.objects.new('AutoSun', light_auto_sun)
scene.collection.objects.link(ob_auto_sun)
ob_auto_sun.rotation_euler = (0.872665, 0.174533, 0.523599)
bpy.context.view_layer.update()
